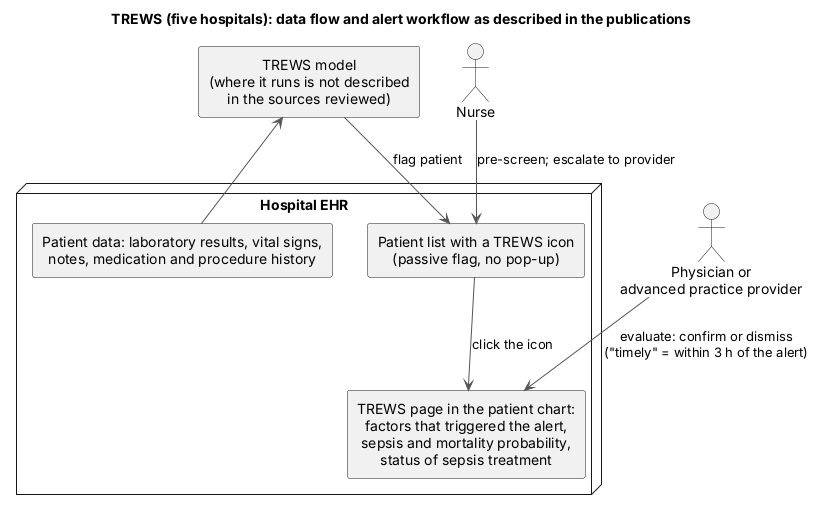

The diagram above was rendered by PlantUML. Its source (embedded in the PNG):
@startuml trews-architecture
' TREWS workflow, reconstructed from Adams et al. (Nat Med 2022) and the TREWS adoption study (Henry et al., medRxiv 2021) — DIP-28
' Source of diagrams/export/trews-architecture.png. Not an official diagram of the system.
skinparam defaultTextAlignment center
skinparam shadowing false
skinparam ArrowColor #555555
skinparam componentStyle rectangle

title TREWS (five hospitals): data flow and alert workflow as described in the publications

node "Hospital EHR" as EHR {
  [Patient data: laboratory results, vital signs,\nnotes, medication and procedure history] as D
  [Patient list with a TREWS icon\n(passive flag, no pop-up)] as L
  [TREWS page in the patient chart:\nfactors that triggered the alert,\nsepsis and mortality probability,\nstatus of sepsis treatment] as W
}

[TREWS model\n(where it runs is not described\nin the sources reviewed)] as M

actor "Nurse" as N
actor "Physician or\nadvanced practice provider" as P

D --> M
M --> L : flag patient
L --> W : click the icon
N --> L : pre-screen; escalate to provider
P --> W : evaluate: confirm or dismiss\n("timely" = within 3 h of the alert)
@enduml